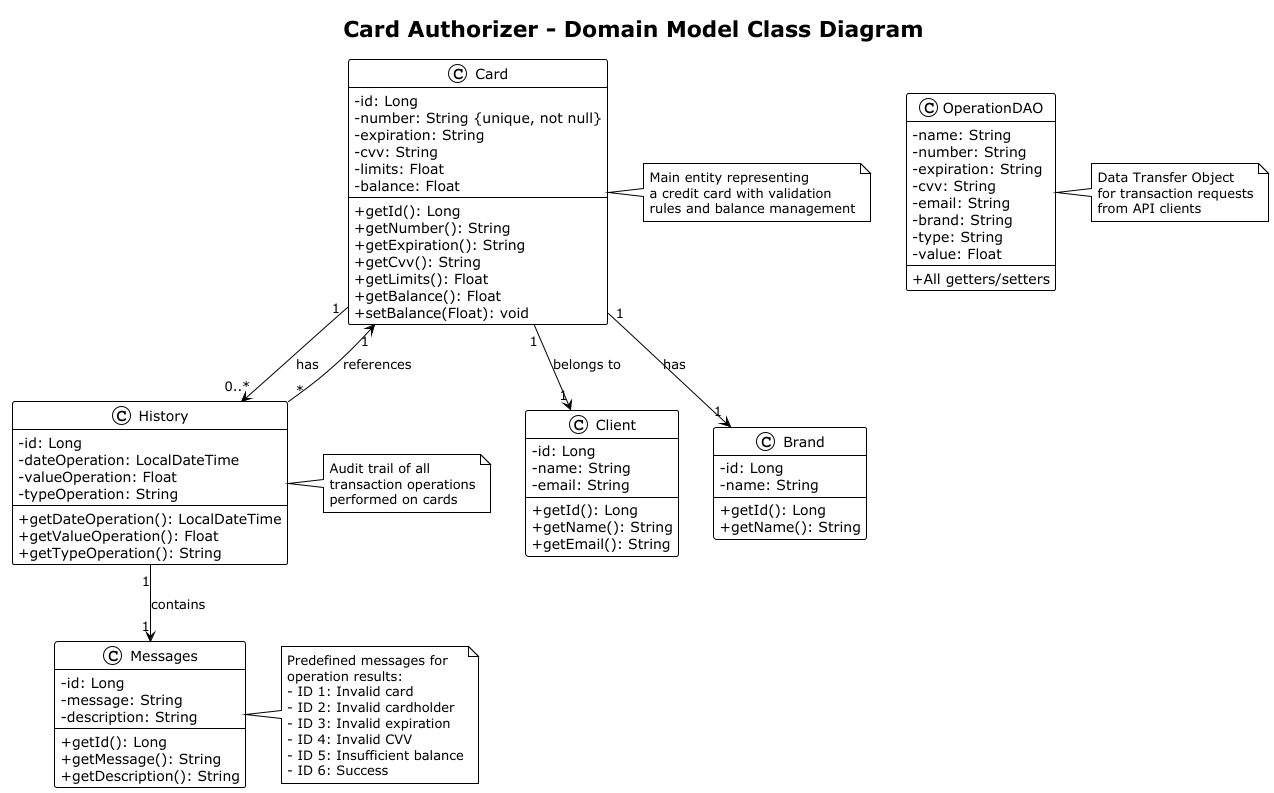

The diagram above was rendered by PlantUML. Its source (embedded in the PNG):
@startuml Card_Authorizer_Class_Diagram
!theme plain

skinparam classAttributeIconSize 0
skinparam shadowing false
skinparam backgroundColor #FFFFFF

title Card Authorizer - Domain Model Class Diagram

class Card {
    - id: Long
    - number: String {unique, not null}
    - expiration: String
    - cvv: String
    - limits: Float
    - balance: Float
    --
    + getId(): Long
    + getNumber(): String
    + getExpiration(): String
    + getCvv(): String
    + getLimits(): Float
    + getBalance(): Float
    + setBalance(Float): void
}

class Client {
    - id: Long
    - name: String
    - email: String
    --
    + getId(): Long
    + getName(): String
    + getEmail(): String
}

class Brand {
    - id: Long
    - name: String
    --
    + getId(): Long
    + getName(): String
}

class History {
    - id: Long
    - dateOperation: LocalDateTime
    - valueOperation: Float
    - typeOperation: String
    --
    + getDateOperation(): LocalDateTime
    + getValueOperation(): Float
    + getTypeOperation(): String
}

class Messages {
    - id: Long
    - message: String
    - description: String
    --
    + getId(): Long
    + getMessage(): String
    + getDescription(): String
}

class OperationDAO {
    - name: String
    - number: String
    - expiration: String
    - cvv: String
    - email: String
    - brand: String
    - type: String
    - value: Float
    --
    + All getters/setters
}

' Relationships
Card "1" --> "1" Client : belongs to
Card "1" --> "1" Brand : has
Card "1" --> "0..*" History : has
History "1" --> "1" Messages : contains
History "*" --> "1" Card : references

note right of Card
  Main entity representing
  a credit card with validation
  rules and balance management
end note

note right of History
  Audit trail of all
  transaction operations
  performed on cards
end note

note right of OperationDAO
  Data Transfer Object
  for transaction requests
  from API clients
end note

note right of Messages
  Predefined messages for
  operation results:
  - ID 1: Invalid card
  - ID 2: Invalid cardholder
  - ID 3: Invalid expiration
  - ID 4: Invalid CVV
  - ID 5: Insufficient balance
  - ID 6: Success
end note

@enduml